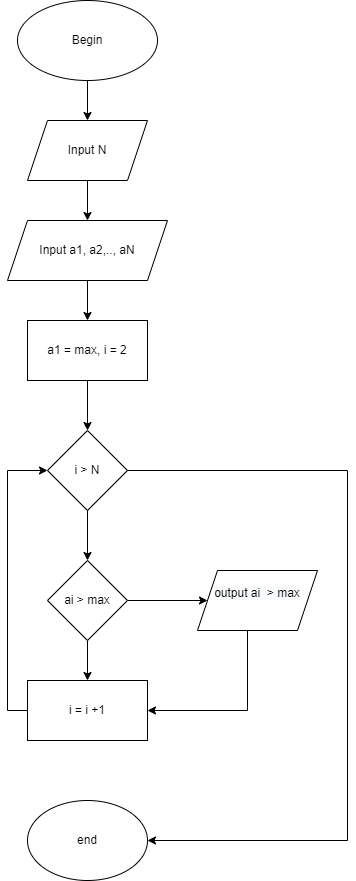

The diagram above was exported from draw.io. Its source (the exported page's mxGraphModel, read from the mxfile embedded in the PNG):
<mxGraphModel dx="1108" dy="553" grid="1" gridSize="10" guides="1" tooltips="1" connect="1" arrows="1" fold="1" page="1" pageScale="1" pageWidth="827" pageHeight="1169" math="0" shadow="0">
  <root>
    <mxCell id="WIyWlLk6GJQsqaUBKTNV-0" />
    <mxCell id="WIyWlLk6GJQsqaUBKTNV-1" parent="WIyWlLk6GJQsqaUBKTNV-0" />
    <mxCell id="MvKJH4kEdRqG_ytM8DhT-8" value="" style="edgeStyle=orthogonalEdgeStyle;rounded=0;orthogonalLoop=1;jettySize=auto;html=1;" parent="WIyWlLk6GJQsqaUBKTNV-1" source="MvKJH4kEdRqG_ytM8DhT-0" target="MvKJH4kEdRqG_ytM8DhT-1" edge="1">
      <mxGeometry relative="1" as="geometry" />
    </mxCell>
    <mxCell id="MvKJH4kEdRqG_ytM8DhT-0" value="Begin" style="ellipse;whiteSpace=wrap;html=1;" parent="WIyWlLk6GJQsqaUBKTNV-1" vertex="1">
      <mxGeometry x="290" y="40" width="140" height="80" as="geometry" />
    </mxCell>
    <mxCell id="MvKJH4kEdRqG_ytM8DhT-9" value="" style="edgeStyle=orthogonalEdgeStyle;rounded=0;orthogonalLoop=1;jettySize=auto;html=1;" parent="WIyWlLk6GJQsqaUBKTNV-1" source="MvKJH4kEdRqG_ytM8DhT-1" target="MvKJH4kEdRqG_ytM8DhT-2" edge="1">
      <mxGeometry relative="1" as="geometry" />
    </mxCell>
    <mxCell id="MvKJH4kEdRqG_ytM8DhT-1" value="Input N" style="shape=parallelogram;perimeter=parallelogramPerimeter;whiteSpace=wrap;html=1;fixedSize=1;" parent="WIyWlLk6GJQsqaUBKTNV-1" vertex="1">
      <mxGeometry x="300" y="160" width="120" height="60" as="geometry" />
    </mxCell>
    <mxCell id="gNWBfx0M4RjMymNPD5Pj-8" value="" style="edgeStyle=orthogonalEdgeStyle;rounded=0;orthogonalLoop=1;jettySize=auto;html=1;" parent="WIyWlLk6GJQsqaUBKTNV-1" source="MvKJH4kEdRqG_ytM8DhT-2" target="gNWBfx0M4RjMymNPD5Pj-3" edge="1">
      <mxGeometry relative="1" as="geometry" />
    </mxCell>
    <mxCell id="MvKJH4kEdRqG_ytM8DhT-2" value="Input a1, a2,.., aN" style="shape=parallelogram;perimeter=parallelogramPerimeter;whiteSpace=wrap;html=1;fixedSize=1;" parent="WIyWlLk6GJQsqaUBKTNV-1" vertex="1">
      <mxGeometry x="280" y="260" width="160" height="60" as="geometry" />
    </mxCell>
    <mxCell id="gNWBfx0M4RjMymNPD5Pj-10" value="" style="edgeStyle=orthogonalEdgeStyle;rounded=0;orthogonalLoop=1;jettySize=auto;html=1;" parent="WIyWlLk6GJQsqaUBKTNV-1" source="gNWBfx0M4RjMymNPD5Pj-0" target="gNWBfx0M4RjMymNPD5Pj-1" edge="1">
      <mxGeometry relative="1" as="geometry" />
    </mxCell>
    <mxCell id="gNWBfx0M4RjMymNPD5Pj-15" style="edgeStyle=orthogonalEdgeStyle;rounded=0;orthogonalLoop=1;jettySize=auto;html=1;entryX=1;entryY=0.5;entryDx=0;entryDy=0;" parent="WIyWlLk6GJQsqaUBKTNV-1" source="gNWBfx0M4RjMymNPD5Pj-0" target="gNWBfx0M4RjMymNPD5Pj-7" edge="1">
      <mxGeometry relative="1" as="geometry">
        <mxPoint x="640" y="880" as="targetPoint" />
        <Array as="points">
          <mxPoint x="620" y="510" />
          <mxPoint x="620" y="880" />
        </Array>
      </mxGeometry>
    </mxCell>
    <mxCell id="gNWBfx0M4RjMymNPD5Pj-0" value="i &amp;gt; N" style="rhombus;whiteSpace=wrap;html=1;" parent="WIyWlLk6GJQsqaUBKTNV-1" vertex="1">
      <mxGeometry x="320" y="470" width="80" height="80" as="geometry" />
    </mxCell>
    <mxCell id="gNWBfx0M4RjMymNPD5Pj-11" value="" style="edgeStyle=orthogonalEdgeStyle;rounded=0;orthogonalLoop=1;jettySize=auto;html=1;" parent="WIyWlLk6GJQsqaUBKTNV-1" source="gNWBfx0M4RjMymNPD5Pj-1" target="gNWBfx0M4RjMymNPD5Pj-6" edge="1">
      <mxGeometry relative="1" as="geometry" />
    </mxCell>
    <mxCell id="gNWBfx0M4RjMymNPD5Pj-13" value="" style="edgeStyle=orthogonalEdgeStyle;rounded=0;orthogonalLoop=1;jettySize=auto;html=1;" parent="WIyWlLk6GJQsqaUBKTNV-1" source="gNWBfx0M4RjMymNPD5Pj-1" target="gNWBfx0M4RjMymNPD5Pj-5" edge="1">
      <mxGeometry relative="1" as="geometry" />
    </mxCell>
    <mxCell id="gNWBfx0M4RjMymNPD5Pj-1" value="ai &amp;gt; max" style="rhombus;whiteSpace=wrap;html=1;" parent="WIyWlLk6GJQsqaUBKTNV-1" vertex="1">
      <mxGeometry x="320" y="600" width="80" height="80" as="geometry" />
    </mxCell>
    <mxCell id="gNWBfx0M4RjMymNPD5Pj-9" value="" style="edgeStyle=orthogonalEdgeStyle;rounded=0;orthogonalLoop=1;jettySize=auto;html=1;" parent="WIyWlLk6GJQsqaUBKTNV-1" source="gNWBfx0M4RjMymNPD5Pj-3" target="gNWBfx0M4RjMymNPD5Pj-0" edge="1">
      <mxGeometry relative="1" as="geometry" />
    </mxCell>
    <mxCell id="gNWBfx0M4RjMymNPD5Pj-3" value="a1 = max, i = 2" style="rounded=0;whiteSpace=wrap;html=1;" parent="WIyWlLk6GJQsqaUBKTNV-1" vertex="1">
      <mxGeometry x="300" y="360" width="120" height="60" as="geometry" />
    </mxCell>
    <mxCell id="gNWBfx0M4RjMymNPD5Pj-14" style="edgeStyle=orthogonalEdgeStyle;rounded=0;orthogonalLoop=1;jettySize=auto;html=1;entryX=1;entryY=0.5;entryDx=0;entryDy=0;" parent="WIyWlLk6GJQsqaUBKTNV-1" source="gNWBfx0M4RjMymNPD5Pj-5" target="gNWBfx0M4RjMymNPD5Pj-6" edge="1">
      <mxGeometry relative="1" as="geometry">
        <mxPoint x="530" y="750" as="targetPoint" />
        <Array as="points">
          <mxPoint x="520" y="750" />
        </Array>
      </mxGeometry>
    </mxCell>
    <mxCell id="gNWBfx0M4RjMymNPD5Pj-5" value="&#10;&lt;span style=&quot;color: rgb(0, 0, 0); font-family: Helvetica; font-size: 12px; font-style: normal; font-variant-ligatures: normal; font-variant-caps: normal; font-weight: 400; letter-spacing: normal; orphans: 2; text-align: center; text-indent: 0px; text-transform: none; widows: 2; word-spacing: 0px; -webkit-text-stroke-width: 0px; background-color: rgb(248, 249, 250); text-decoration-thickness: initial; text-decoration-style: initial; text-decoration-color: initial; float: none; display: inline !important;&quot;&gt;output ai&amp;nbsp; &amp;gt; max&lt;/span&gt;&#10;&#10;" style="shape=parallelogram;perimeter=parallelogramPerimeter;whiteSpace=wrap;html=1;fixedSize=1;" parent="WIyWlLk6GJQsqaUBKTNV-1" vertex="1">
      <mxGeometry x="470" y="610" width="120" height="60" as="geometry" />
    </mxCell>
    <mxCell id="gNWBfx0M4RjMymNPD5Pj-12" style="edgeStyle=orthogonalEdgeStyle;rounded=0;orthogonalLoop=1;jettySize=auto;html=1;entryX=0;entryY=0.5;entryDx=0;entryDy=0;" parent="WIyWlLk6GJQsqaUBKTNV-1" source="gNWBfx0M4RjMymNPD5Pj-6" target="gNWBfx0M4RjMymNPD5Pj-0" edge="1">
      <mxGeometry relative="1" as="geometry">
        <mxPoint x="200" y="510" as="targetPoint" />
        <Array as="points">
          <mxPoint x="280" y="750" />
          <mxPoint x="280" y="510" />
        </Array>
      </mxGeometry>
    </mxCell>
    <mxCell id="gNWBfx0M4RjMymNPD5Pj-6" value="i = i +1" style="rounded=0;whiteSpace=wrap;html=1;" parent="WIyWlLk6GJQsqaUBKTNV-1" vertex="1">
      <mxGeometry x="300" y="720" width="120" height="60" as="geometry" />
    </mxCell>
    <mxCell id="gNWBfx0M4RjMymNPD5Pj-7" value="end" style="ellipse;whiteSpace=wrap;html=1;" parent="WIyWlLk6GJQsqaUBKTNV-1" vertex="1">
      <mxGeometry x="300" y="840" width="120" height="80" as="geometry" />
    </mxCell>
  </root>
</mxGraphModel>